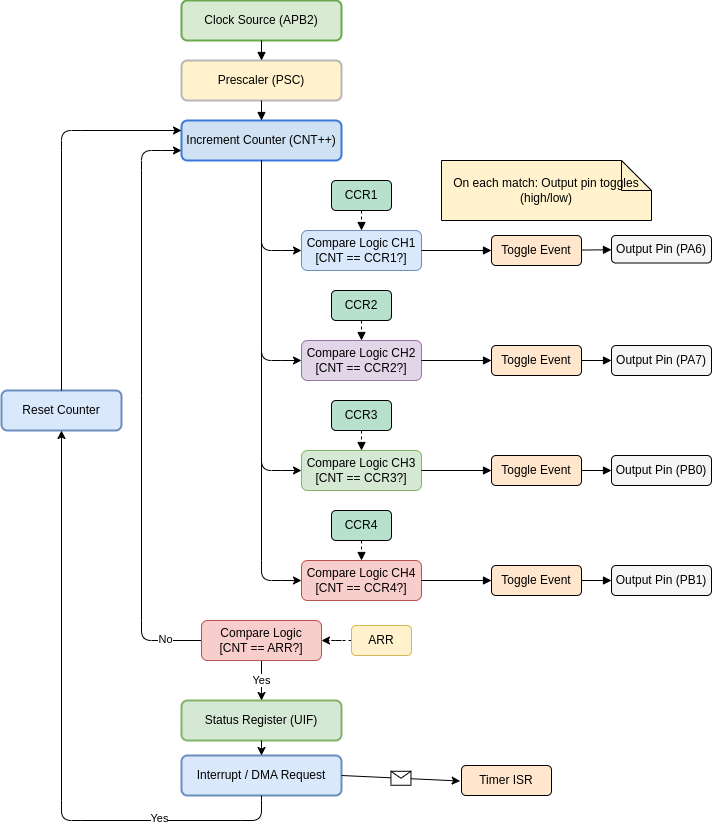

The diagram above was exported from draw.io. Its source (the exported page's mxGraphModel, read from the mxfile embedded in the PNG):
<mxGraphModel dx="450" dy="1407" grid="1" gridSize="10" guides="1" tooltips="1" connect="1" arrows="1" fold="1" page="1" pageScale="1" pageWidth="850" pageHeight="1100" math="0" shadow="0">
  <root>
    <mxCell id="0" />
    <mxCell id="1" parent="0" />
    <mxCell id="G18rk7Luz_pyVMsb6K_6-28" value="Clock Source (APB2)" style="rounded=1;whiteSpace=wrap;html=1;fillColor=#d9ead3;strokeColor=#6aa84f;strokeWidth=2;" vertex="1" parent="1">
      <mxGeometry x="280" y="-60" width="160" height="40" as="geometry" />
    </mxCell>
    <mxCell id="G18rk7Luz_pyVMsb6K_6-29" value="Prescaler (PSC)" style="rounded=1;whiteSpace=wrap;html=1;fillColor=#fff2cc;strokeColor=#b7b7b7;strokeWidth=2;" vertex="1" parent="1">
      <mxGeometry x="280" width="160" height="40" as="geometry" />
    </mxCell>
    <mxCell id="G18rk7Luz_pyVMsb6K_6-31" value="Increment Counter (CNT++)" style="rounded=1;whiteSpace=wrap;html=1;fillColor=#cfe2f3;strokeColor=#3c78d8;strokeWidth=2;" vertex="1" parent="1">
      <mxGeometry x="280" y="60" width="160" height="40" as="geometry" />
    </mxCell>
    <mxCell id="G18rk7Luz_pyVMsb6K_6-34" value="Status Register (UIF)" style="rounded=1;whiteSpace=wrap;html=1;fillColor=#d5e8d4;strokeColor=#82b366;strokeWidth=2;" vertex="1" parent="1">
      <mxGeometry x="280" y="640" width="160" height="40" as="geometry" />
    </mxCell>
    <mxCell id="G18rk7Luz_pyVMsb6K_6-35" value="Interrupt / DMA Request" style="rounded=1;whiteSpace=wrap;html=1;fillColor=#dae8fc;strokeColor=#6c8ebf;strokeWidth=2;" vertex="1" parent="1">
      <mxGeometry x="280" y="695" width="160" height="40" as="geometry" />
    </mxCell>
    <mxCell id="G18rk7Luz_pyVMsb6K_6-36" style="endArrow=block;endFill=1;strokeColor=light-dark(#000000, #4a7f33);strokeWidth=1;" edge="1" parent="1" source="G18rk7Luz_pyVMsb6K_6-28" target="G18rk7Luz_pyVMsb6K_6-29">
      <mxGeometry relative="1" as="geometry" />
    </mxCell>
    <mxCell id="G18rk7Luz_pyVMsb6K_6-37" style="endArrow=block;endFill=1;strokeColor=light-dark(#000000, #505050);strokeWidth=1;" edge="1" parent="1" source="G18rk7Luz_pyVMsb6K_6-29" target="G18rk7Luz_pyVMsb6K_6-31">
      <mxGeometry relative="1" as="geometry" />
    </mxCell>
    <mxCell id="G18rk7Luz_pyVMsb6K_6-46" value="" style="endArrow=classic;html=1;rounded=0;entryX=0.5;entryY=0;entryDx=0;entryDy=0;exitX=0.5;exitY=1;exitDx=0;exitDy=0;" edge="1" parent="1" source="G18rk7Luz_pyVMsb6K_6-34" target="G18rk7Luz_pyVMsb6K_6-35">
      <mxGeometry width="50" height="50" relative="1" as="geometry">
        <mxPoint x="420" y="700" as="sourcePoint" />
        <mxPoint x="470" y="650" as="targetPoint" />
      </mxGeometry>
    </mxCell>
    <mxCell id="G18rk7Luz_pyVMsb6K_6-47" value="Reset Counter" style="rounded=1;whiteSpace=wrap;html=1;fillColor=#dae8fc;strokeColor=#6c8ebf;strokeWidth=2;" vertex="1" parent="1">
      <mxGeometry x="100" y="330" width="120" height="40" as="geometry" />
    </mxCell>
    <mxCell id="G18rk7Luz_pyVMsb6K_6-50" value="" style="endArrow=classic;html=1;rounded=0;exitX=1;exitY=0.5;exitDx=0;exitDy=0;entryX=-0.015;entryY=0.517;entryDx=0;entryDy=0;entryPerimeter=0;" edge="1" parent="1" source="G18rk7Luz_pyVMsb6K_6-35" target="G18rk7Luz_pyVMsb6K_6-117">
      <mxGeometry relative="1" as="geometry">
        <mxPoint x="460" y="699.6600000000001" as="sourcePoint" />
        <mxPoint x="560" y="720" as="targetPoint" />
      </mxGeometry>
    </mxCell>
    <mxCell id="G18rk7Luz_pyVMsb6K_6-51" value="" style="shape=message;html=1;outlineConnect=0;" vertex="1" parent="G18rk7Luz_pyVMsb6K_6-50">
      <mxGeometry width="20" height="14" relative="1" as="geometry">
        <mxPoint x="-10" y="-7" as="offset" />
      </mxGeometry>
    </mxCell>
    <mxCell id="G18rk7Luz_pyVMsb6K_6-66" value="Compare Logic CH1&#10;[CNT == CCR1?]" style="rounded=1;whiteSpace=wrap;html=1;fillColor=#dae8fc;strokeColor=#6c8ebf;" vertex="1" parent="1">
      <mxGeometry x="400" y="170" width="120" height="40" as="geometry" />
    </mxCell>
    <mxCell id="G18rk7Luz_pyVMsb6K_6-67" value="Compare Logic CH2&#10;[CNT == CCR2?]" style="rounded=1;whiteSpace=wrap;html=1;fillColor=#e1d5e7;strokeColor=#9673a6;" vertex="1" parent="1">
      <mxGeometry x="400" y="280" width="120" height="40" as="geometry" />
    </mxCell>
    <mxCell id="G18rk7Luz_pyVMsb6K_6-68" value="Compare Logic CH3&#10;[CNT == CCR3?]" style="rounded=1;whiteSpace=wrap;html=1;fillColor=#d5e8d4;strokeColor=#82b366;" vertex="1" parent="1">
      <mxGeometry x="400" y="390" width="120" height="40" as="geometry" />
    </mxCell>
    <mxCell id="G18rk7Luz_pyVMsb6K_6-69" value="Compare Logic CH4&#10;[CNT == CCR4?]" style="rounded=1;whiteSpace=wrap;html=1;fillColor=#f8cecc;strokeColor=#b85450;" vertex="1" parent="1">
      <mxGeometry x="400" y="500" width="120" height="40" as="geometry" />
    </mxCell>
    <mxCell id="G18rk7Luz_pyVMsb6K_6-70" value="CCR1" style="rounded=1;whiteSpace=wrap;html=1;fillColor=#b7e1cd;" vertex="1" parent="1">
      <mxGeometry x="430" y="120" width="60" height="30" as="geometry" />
    </mxCell>
    <mxCell id="G18rk7Luz_pyVMsb6K_6-71" value="CCR2" style="rounded=1;whiteSpace=wrap;html=1;fillColor=#b7e1cd;" vertex="1" parent="1">
      <mxGeometry x="430" y="230" width="60" height="30" as="geometry" />
    </mxCell>
    <mxCell id="G18rk7Luz_pyVMsb6K_6-72" value="CCR3" style="rounded=1;whiteSpace=wrap;html=1;fillColor=#b7e1cd;" vertex="1" parent="1">
      <mxGeometry x="430" y="340" width="60" height="30" as="geometry" />
    </mxCell>
    <mxCell id="G18rk7Luz_pyVMsb6K_6-73" value="CCR4" style="rounded=1;whiteSpace=wrap;html=1;fillColor=#b7e1cd;" vertex="1" parent="1">
      <mxGeometry x="430" y="450" width="60" height="30" as="geometry" />
    </mxCell>
    <mxCell id="G18rk7Luz_pyVMsb6K_6-74" value="Toggle Event" style="rounded=1;whiteSpace=wrap;html=1;fillColor=#ffe6cc;" vertex="1" parent="1">
      <mxGeometry x="590" y="175" width="90" height="30" as="geometry" />
    </mxCell>
    <mxCell id="G18rk7Luz_pyVMsb6K_6-75" value="Toggle Event" style="rounded=1;whiteSpace=wrap;html=1;fillColor=#ffe6cc;" vertex="1" parent="1">
      <mxGeometry x="590" y="285" width="90" height="30" as="geometry" />
    </mxCell>
    <mxCell id="G18rk7Luz_pyVMsb6K_6-76" value="Toggle Event" style="rounded=1;whiteSpace=wrap;html=1;fillColor=#ffe6cc;" vertex="1" parent="1">
      <mxGeometry x="590" y="395" width="90" height="30" as="geometry" />
    </mxCell>
    <mxCell id="G18rk7Luz_pyVMsb6K_6-77" value="Toggle Event" style="rounded=1;whiteSpace=wrap;html=1;fillColor=#ffe6cc;" vertex="1" parent="1">
      <mxGeometry x="590" y="505" width="90" height="30" as="geometry" />
    </mxCell>
    <mxCell id="G18rk7Luz_pyVMsb6K_6-78" value="Output Pin (PA6)" style="rounded=1;whiteSpace=wrap;html=1;fillColor=#f5f5f5;" vertex="1" parent="1">
      <mxGeometry x="710" y="175" width="100" height="27.5" as="geometry" />
    </mxCell>
    <mxCell id="G18rk7Luz_pyVMsb6K_6-79" value="Output Pin (PA7)" style="rounded=1;whiteSpace=wrap;html=1;fillColor=#f5f5f5;" vertex="1" parent="1">
      <mxGeometry x="710" y="285" width="100" height="30" as="geometry" />
    </mxCell>
    <mxCell id="G18rk7Luz_pyVMsb6K_6-80" value="Output Pin (PB0)" style="rounded=1;whiteSpace=wrap;html=1;fillColor=#f5f5f5;" vertex="1" parent="1">
      <mxGeometry x="710" y="395" width="100" height="30" as="geometry" />
    </mxCell>
    <mxCell id="G18rk7Luz_pyVMsb6K_6-81" value="Output Pin (PB1)" style="rounded=1;whiteSpace=wrap;html=1;fillColor=#f5f5f5;" vertex="1" parent="1">
      <mxGeometry x="710" y="505" width="100" height="30" as="geometry" />
    </mxCell>
    <mxCell id="G18rk7Luz_pyVMsb6K_6-86" style="endArrow=block;endFill=1;dashed=1;" edge="1" parent="1" source="G18rk7Luz_pyVMsb6K_6-70" target="G18rk7Luz_pyVMsb6K_6-66">
      <mxGeometry relative="1" as="geometry" />
    </mxCell>
    <mxCell id="G18rk7Luz_pyVMsb6K_6-87" style="endArrow=block;endFill=1;dashed=1;" edge="1" parent="1" source="G18rk7Luz_pyVMsb6K_6-71" target="G18rk7Luz_pyVMsb6K_6-67">
      <mxGeometry relative="1" as="geometry" />
    </mxCell>
    <mxCell id="G18rk7Luz_pyVMsb6K_6-88" style="endArrow=block;endFill=1;dashed=1;" edge="1" parent="1" source="G18rk7Luz_pyVMsb6K_6-72" target="G18rk7Luz_pyVMsb6K_6-68">
      <mxGeometry relative="1" as="geometry" />
    </mxCell>
    <mxCell id="G18rk7Luz_pyVMsb6K_6-89" style="endArrow=block;endFill=1;dashed=1;" edge="1" parent="1" source="G18rk7Luz_pyVMsb6K_6-73" target="G18rk7Luz_pyVMsb6K_6-69">
      <mxGeometry relative="1" as="geometry" />
    </mxCell>
    <mxCell id="G18rk7Luz_pyVMsb6K_6-90" style="endArrow=block;endFill=1;entryX=0;entryY=0.5;entryDx=0;entryDy=0;" edge="1" parent="1" source="G18rk7Luz_pyVMsb6K_6-66" target="G18rk7Luz_pyVMsb6K_6-74">
      <mxGeometry relative="1" as="geometry">
        <mxPoint x="680" y="190" as="targetPoint" />
      </mxGeometry>
    </mxCell>
    <mxCell id="G18rk7Luz_pyVMsb6K_6-91" style="endArrow=block;endFill=1;" edge="1" parent="1" source="G18rk7Luz_pyVMsb6K_6-67" target="G18rk7Luz_pyVMsb6K_6-75">
      <mxGeometry relative="1" as="geometry" />
    </mxCell>
    <mxCell id="G18rk7Luz_pyVMsb6K_6-92" style="endArrow=block;endFill=1;" edge="1" parent="1" source="G18rk7Luz_pyVMsb6K_6-68" target="G18rk7Luz_pyVMsb6K_6-76">
      <mxGeometry relative="1" as="geometry" />
    </mxCell>
    <mxCell id="G18rk7Luz_pyVMsb6K_6-93" style="endArrow=block;endFill=1;" edge="1" parent="1" source="G18rk7Luz_pyVMsb6K_6-69" target="G18rk7Luz_pyVMsb6K_6-77">
      <mxGeometry relative="1" as="geometry" />
    </mxCell>
    <mxCell id="G18rk7Luz_pyVMsb6K_6-94" style="endArrow=block;endFill=1;" edge="1" parent="1" source="G18rk7Luz_pyVMsb6K_6-74" target="G18rk7Luz_pyVMsb6K_6-78">
      <mxGeometry relative="1" as="geometry" />
    </mxCell>
    <mxCell id="G18rk7Luz_pyVMsb6K_6-95" style="endArrow=block;endFill=1;" edge="1" parent="1" source="G18rk7Luz_pyVMsb6K_6-75" target="G18rk7Luz_pyVMsb6K_6-79">
      <mxGeometry relative="1" as="geometry" />
    </mxCell>
    <mxCell id="G18rk7Luz_pyVMsb6K_6-96" style="endArrow=block;endFill=1;" edge="1" parent="1" source="G18rk7Luz_pyVMsb6K_6-76" target="G18rk7Luz_pyVMsb6K_6-80">
      <mxGeometry relative="1" as="geometry" />
    </mxCell>
    <mxCell id="G18rk7Luz_pyVMsb6K_6-97" style="endArrow=block;endFill=1;" edge="1" parent="1" source="G18rk7Luz_pyVMsb6K_6-77" target="G18rk7Luz_pyVMsb6K_6-81">
      <mxGeometry relative="1" as="geometry" />
    </mxCell>
    <mxCell id="G18rk7Luz_pyVMsb6K_6-98" value="On each match: Output pin toggles (high/low)" style="shape=note;whiteSpace=wrap;html=1;fillColor=#fff2cc;" vertex="1" parent="1">
      <mxGeometry x="540" y="100" width="210" height="60" as="geometry" />
    </mxCell>
    <mxCell id="G18rk7Luz_pyVMsb6K_6-99" value="" style="curved=1;endArrow=classic;html=1;rounded=0;exitX=0.5;exitY=1;exitDx=0;exitDy=0;entryX=0;entryY=0.5;entryDx=0;entryDy=0;" edge="1" parent="1" source="G18rk7Luz_pyVMsb6K_6-31" target="G18rk7Luz_pyVMsb6K_6-66">
      <mxGeometry width="50" height="50" relative="1" as="geometry">
        <mxPoint x="360" y="120" as="sourcePoint" />
        <mxPoint x="310" y="380" as="targetPoint" />
        <Array as="points">
          <mxPoint x="360" y="170" />
          <mxPoint x="360" y="190" />
          <mxPoint x="380" y="190" />
        </Array>
      </mxGeometry>
    </mxCell>
    <mxCell id="G18rk7Luz_pyVMsb6K_6-100" value="" style="curved=1;endArrow=classic;html=1;rounded=0;entryX=0;entryY=0.5;entryDx=0;entryDy=0;exitX=0.5;exitY=1;exitDx=0;exitDy=0;" edge="1" parent="1" source="G18rk7Luz_pyVMsb6K_6-31" target="G18rk7Luz_pyVMsb6K_6-67">
      <mxGeometry width="50" height="50" relative="1" as="geometry">
        <mxPoint x="360" y="120" as="sourcePoint" />
        <mxPoint x="370" y="400" as="targetPoint" />
        <Array as="points">
          <mxPoint x="360" y="280" />
          <mxPoint x="360" y="300" />
          <mxPoint x="380" y="300" />
        </Array>
      </mxGeometry>
    </mxCell>
    <mxCell id="G18rk7Luz_pyVMsb6K_6-101" value="" style="curved=1;endArrow=classic;html=1;rounded=0;entryX=0;entryY=0.5;entryDx=0;entryDy=0;exitX=0.5;exitY=1;exitDx=0;exitDy=0;" edge="1" parent="1" source="G18rk7Luz_pyVMsb6K_6-31" target="G18rk7Luz_pyVMsb6K_6-68">
      <mxGeometry width="50" height="50" relative="1" as="geometry">
        <mxPoint x="360" y="270" as="sourcePoint" />
        <mxPoint x="350" y="400" as="targetPoint" />
        <Array as="points">
          <mxPoint x="360" y="390" />
          <mxPoint x="360" y="410" />
          <mxPoint x="380" y="410" />
        </Array>
      </mxGeometry>
    </mxCell>
    <mxCell id="G18rk7Luz_pyVMsb6K_6-102" value="" style="curved=1;endArrow=classic;html=1;rounded=0;entryX=0;entryY=0.5;entryDx=0;entryDy=0;exitX=0.5;exitY=1;exitDx=0;exitDy=0;" edge="1" parent="1" source="G18rk7Luz_pyVMsb6K_6-31" target="G18rk7Luz_pyVMsb6K_6-69">
      <mxGeometry width="50" height="50" relative="1" as="geometry">
        <mxPoint x="360" y="110" as="sourcePoint" />
        <mxPoint x="370" y="500" as="targetPoint" />
        <Array as="points">
          <mxPoint x="360" y="500" />
          <mxPoint x="360" y="520" />
          <mxPoint x="380" y="520" />
        </Array>
      </mxGeometry>
    </mxCell>
    <mxCell id="G18rk7Luz_pyVMsb6K_6-107" value="" style="curved=1;endArrow=classic;html=1;rounded=0;exitX=0;exitY=0.5;exitDx=0;exitDy=0;entryX=0;entryY=0.75;entryDx=0;entryDy=0;" edge="1" parent="1" source="G18rk7Luz_pyVMsb6K_6-119" target="G18rk7Luz_pyVMsb6K_6-31">
      <mxGeometry width="50" height="50" relative="1" as="geometry">
        <mxPoint x="320" y="599.9999999999998" as="sourcePoint" />
        <mxPoint x="250" y="150" as="targetPoint" />
        <Array as="points">
          <mxPoint x="260" y="580" />
          <mxPoint x="240" y="580" />
          <mxPoint x="240" y="560" />
          <mxPoint x="240" y="110" />
          <mxPoint x="240" y="90" />
          <mxPoint x="260" y="90" />
        </Array>
      </mxGeometry>
    </mxCell>
    <mxCell id="G18rk7Luz_pyVMsb6K_6-109" value="No" style="edgeLabel;html=1;align=center;verticalAlign=middle;resizable=0;points=[];" vertex="1" connectable="0" parent="G18rk7Luz_pyVMsb6K_6-107">
      <mxGeometry x="-0.8749" y="-1" relative="1" as="geometry">
        <mxPoint as="offset" />
      </mxGeometry>
    </mxCell>
    <mxCell id="G18rk7Luz_pyVMsb6K_6-108" value="" style="curved=1;endArrow=classic;html=1;rounded=0;entryX=0.5;entryY=1;entryDx=0;entryDy=0;exitX=0.5;exitY=1;exitDx=0;exitDy=0;" edge="1" parent="1" source="G18rk7Luz_pyVMsb6K_6-35" target="G18rk7Luz_pyVMsb6K_6-47">
      <mxGeometry width="50" height="50" relative="1" as="geometry">
        <mxPoint x="340" y="750" as="sourcePoint" />
        <mxPoint x="160" y="370" as="targetPoint" />
        <Array as="points">
          <mxPoint x="360" y="740" />
          <mxPoint x="360" y="760" />
          <mxPoint x="340" y="760" />
          <mxPoint x="180" y="760" />
          <mxPoint x="160" y="760" />
          <mxPoint x="160" y="740" />
        </Array>
      </mxGeometry>
    </mxCell>
    <mxCell id="G18rk7Luz_pyVMsb6K_6-121" value="Yes" style="edgeLabel;html=1;align=center;verticalAlign=middle;resizable=0;points=[];" vertex="1" connectable="0" parent="G18rk7Luz_pyVMsb6K_6-108">
      <mxGeometry x="-0.5845" y="-2" relative="1" as="geometry">
        <mxPoint as="offset" />
      </mxGeometry>
    </mxCell>
    <mxCell id="G18rk7Luz_pyVMsb6K_6-111" value="" style="endArrow=classic;html=1;rounded=0;entryX=0.5;entryY=0;entryDx=0;entryDy=0;exitX=0.5;exitY=1;exitDx=0;exitDy=0;" edge="1" parent="1" source="G18rk7Luz_pyVMsb6K_6-119" target="G18rk7Luz_pyVMsb6K_6-34">
      <mxGeometry width="50" height="50" relative="1" as="geometry">
        <mxPoint x="360" y="599.9999999999998" as="sourcePoint" />
        <mxPoint x="220" y="640" as="targetPoint" />
      </mxGeometry>
    </mxCell>
    <mxCell id="G18rk7Luz_pyVMsb6K_6-113" value="Yes" style="edgeLabel;html=1;align=center;verticalAlign=middle;resizable=0;points=[];" vertex="1" connectable="0" parent="G18rk7Luz_pyVMsb6K_6-111">
      <mxGeometry x="-0.1355" relative="1" as="geometry">
        <mxPoint y="3" as="offset" />
      </mxGeometry>
    </mxCell>
    <mxCell id="G18rk7Luz_pyVMsb6K_6-112" value="" style="curved=1;endArrow=classic;html=1;rounded=0;entryX=0;entryY=0.25;entryDx=0;entryDy=0;exitX=0.5;exitY=0;exitDx=0;exitDy=0;" edge="1" parent="1" source="G18rk7Luz_pyVMsb6K_6-47" target="G18rk7Luz_pyVMsb6K_6-31">
      <mxGeometry width="50" height="50" relative="1" as="geometry">
        <mxPoint x="130" y="170" as="sourcePoint" />
        <mxPoint x="180" y="120" as="targetPoint" />
        <Array as="points">
          <mxPoint x="160" y="90" />
          <mxPoint x="160" y="70" />
          <mxPoint x="180" y="70" />
        </Array>
      </mxGeometry>
    </mxCell>
    <mxCell id="G18rk7Luz_pyVMsb6K_6-116" value="" style="edgeStyle=orthogonalEdgeStyle;rounded=0;orthogonalLoop=1;jettySize=auto;html=1;dashed=1;entryX=1;entryY=0.5;entryDx=0;entryDy=0;" edge="1" parent="1" source="G18rk7Luz_pyVMsb6K_6-115" target="G18rk7Luz_pyVMsb6K_6-119">
      <mxGeometry relative="1" as="geometry">
        <mxPoint x="340" y="589.9999999999998" as="targetPoint" />
      </mxGeometry>
    </mxCell>
    <mxCell id="G18rk7Luz_pyVMsb6K_6-115" value="ARR" style="rounded=1;whiteSpace=wrap;html=1;fillColor=#fff2cc;strokeColor=#d6b656;" vertex="1" parent="1">
      <mxGeometry x="450" y="565" width="60" height="30" as="geometry" />
    </mxCell>
    <mxCell id="G18rk7Luz_pyVMsb6K_6-117" value="Timer ISR" style="rounded=1;whiteSpace=wrap;html=1;fillColor=#ffe6cc;" vertex="1" parent="1">
      <mxGeometry x="560" y="705" width="90" height="30" as="geometry" />
    </mxCell>
    <mxCell id="G18rk7Luz_pyVMsb6K_6-119" value="Compare Logic&lt;br&gt;[CNT == ARR?]" style="rounded=1;whiteSpace=wrap;html=1;fillColor=#f8cecc;strokeColor=#b85450;" vertex="1" parent="1">
      <mxGeometry x="300" y="560" width="120" height="40" as="geometry" />
    </mxCell>
  </root>
</mxGraphModel>